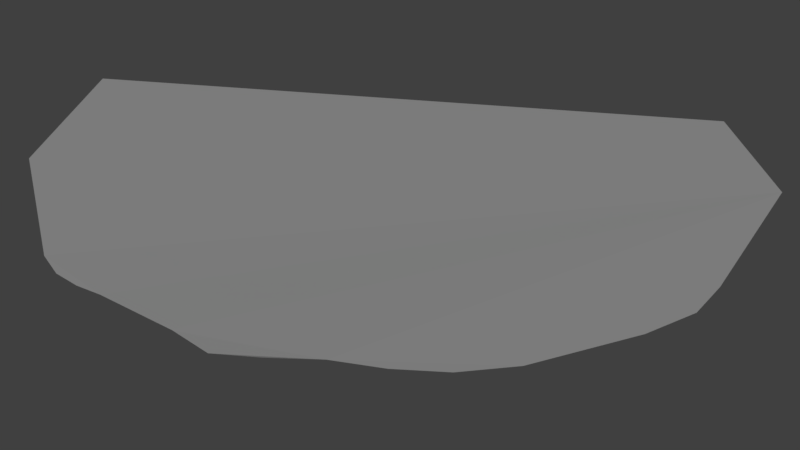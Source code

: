 # Source: agua.blend  (saved by Blender 2.79.0; exported with 4.5.12 LTS)
import bpy
from mathutils import Matrix  # noqa: F401  (used for matrix-valued properties, if any)

bpy.ops.wm.read_factory_settings(use_empty=True)
scene = bpy.context.scene
scene.name = 'Scene'

# ---- collections
col_collection_1 = bpy.data.collections.new('Collection 1'); scene.collection.children.link(col_collection_1)

# ---- materials (node trees are filled in below, after node groups)
mat_material_002 = bpy.data.materials.new('Material.002')
mat_material_002.alpha_threshold = 0.0
mat_material_002.use_transparent_shadow = False
mat_material_002.roughness = 0.5
mat_material_002.specular_intensity = 0.2727

# ---- material node trees

# ---- world
world_world = bpy.data.worlds.new('World'); scene.world = world_world
world_world.color = (0.05088, 0.05088, 0.05088)
world_world.use_sun_shadow = False
world_world.sun_shadow_jitter_overblur = 0.0
world_world.cycles.sampling_method = 'MANUAL'

# ---- cameras
cam_camera_001 = bpy.data.cameras.new('Camera.001')
cam_camera_001.clip_end = 100.0
cam_camera_001.lens = 35.0
cam_camera_001.sensor_width = 32.0
cam_camera_001.sensor_height = 18.0
cam_camera_001.display_size = 2.0
cam_camera_001.dof.focus_distance = 0.0
cam_camera_001.dof.aperture_fstop = 128.0
cam_camera_001.dof.aperture_blades = 6

# ---- lights
light_sun = bpy.data.lights.new('Sun', 'SUN')
light_sun.transmission_factor = 0.0
light_sun.angle = 0.1993
light_sun.energy = 1.0
light_sun.shadow_buffer_clip_start = 0.5
light_sun.shadow_soft_size = 0.1
light_sun.shadow_cascade_max_distance = 1000.0

# ---- meshes
me_plane = bpy.data.meshes.new('Plane')
me_plane.from_pydata([(-0.6685, -0.5732, 0.001666), (0.8953, -0.2379, 0.0004742), (-0.7166, 0.07423, 0.001666), (0.8023, 0.1591, 0.001666), (0.5227, 0.443, 0.001666), (-0.01947, 0.55, -0.01035), (-0.4304, 0.4013, 0.001666), (-0.8111, -0.297, 0.001666), (-0.6073, 0.2512, 0.001666), (-0.6842, 0.1627, 0.001666), (0.342, 0.5048, -0.002338), (0.1613, 0.5426, -0.006342), (0.0709, 0.5714, -0.008345), (0.4625, 0.4805, 0.0003312), (0.4022, 0.4974, -0.001004), (-0.1222, 0.5129, -0.007344), (-0.2249, 0.4932, -0.00434), (-0.3276, 0.4597, -0.001337)], [], [(0, 1, 3, 4, 13, 14, 10, 11, 12, 5, 15, 16, 17, 6, 8, 9, 2, 7)])
_uv = me_plane.uv_layers.new(name='UVMap')
_uv.uv.foreach_set('vector', [0.0378, 0.05791, 0.9898, 7.742e-05, 0.9999, 0.243, 0.8848, 0.4509, 0.8562, 0.4821, 0.8243, 0.5014, 0.7909, 0.5153, 0.6931, 0.566, 0.6459, 0.5972, 0.5905, 0.5996, 0.5256, 0.5947, 0.4634, 0.5996, 0.399, 0.5967, 0.3306, 0.5796, 0.2049, 0.5217, 0.1466, 0.4832, 0.1138, 0.4375, 7.742e-05, 0.2394])
me_plane.materials.append(mat_material_002)
me_plane.use_remesh_preserve_volume = False
me_plane.use_remesh_preserve_attributes = False
me_plane.use_mirror_vertex_groups = False
me_plane.update()

# ---- objects
ob_camera = bpy.data.objects.new('Camera', cam_camera_001)
ob_sun = bpy.data.objects.new('Sun', light_sun)
ob_plane = bpy.data.objects.new('Plane', me_plane)

# ---- transforms, parenting, visibility, modifiers, constraints
ob_camera.location = (13.32, -29.72, 23.29)
ob_camera.rotation_euler = (0.9442, 0.01062, 0.3752)
ob_camera.lineart.crease_threshold = 0.0
ob_sun.location = (-3.08, -23.47, 20.52)
ob_sun.rotation_euler = (0.2188, -0.891, 0.9147)
ob_sun.lineart.crease_threshold = 0.0
ob_plane.location = (2.71, -5.503, 5.747)
ob_plane.scale = (-16.79, -16.79, -16.79)
ob_plane.lineart.crease_threshold = 0.0

# ---- collection membership
col_collection_1.objects.link(ob_camera)
col_collection_1.objects.link(ob_sun)
col_collection_1.objects.link(ob_plane)

# ---- scene / render settings (as saved in the file)
scene.camera = ob_camera
scene.frame_start = 1; scene.frame_end = 250; scene.frame_set(1)
scene.render.engine = 'BLENDER_EEVEE_NEXT'
scene.render.resolution_percentage = 50
scene.render.dither_intensity = 0.0
scene.cycles.use_denoising = False
scene.cycles.samples = 128
scene.cycles.sampling_pattern = 'TABULATED_SOBOL'
scene.cycles.use_adaptive_sampling = False
scene.cycles.use_light_tree = False
scene.cycles.blur_glossy = 0.0
scene.cycles.sample_clamp_indirect = 0.0
scene.view_settings.view_transform = 'Standard'
bpy.context.view_layer.update()
